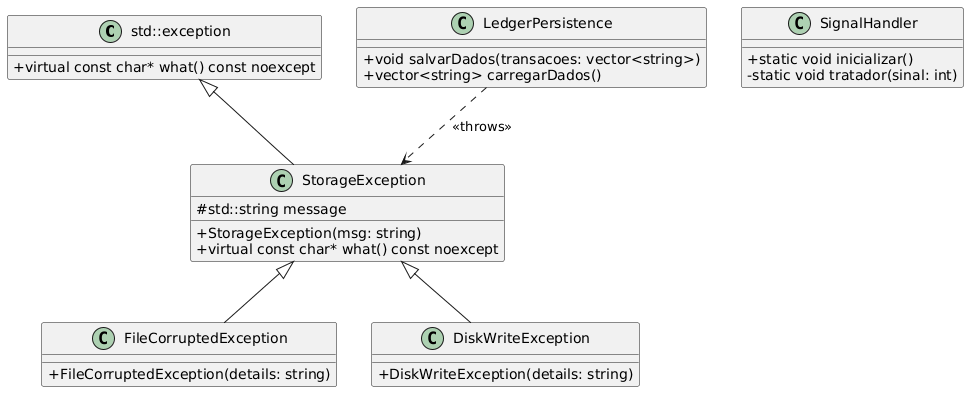

The diagram above was rendered by PlantUML. Its source (embedded in the PNG):
@startuml
skinparam classAttributeIconSize 0

class std::exception {
  + virtual const char* what() const noexcept
}

class StorageException {
  # std::string message
  + StorageException(msg: string)
  + virtual const char* what() const noexcept
}

class FileCorruptedException {
  + FileCorruptedException(details: string)
}

class DiskWriteException {
  + DiskWriteException(details: string)
}

std::exception <|-- StorageException
StorageException <|-- FileCorruptedException
StorageException <|-- DiskWriteException

class LedgerPersistence {
  + void salvarDados(transacoes: vector<string>)
  + vector<string> carregarDados()
}

class SignalHandler {
  + static void inicializar()
  - static void tratador(sinal: int)
}

LedgerPersistence ..> StorageException : <<throws>>
@enduml